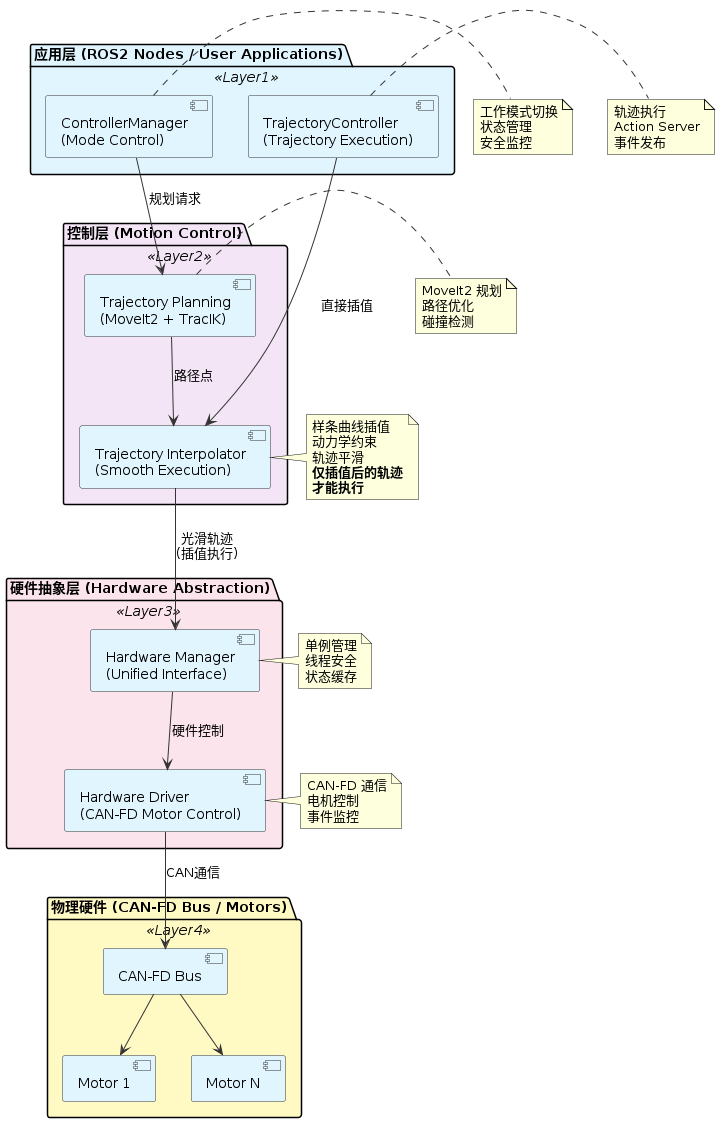

The diagram above was rendered by PlantUML. Its source (embedded in the PNG):
@startuml Universal_Arm_Controller_Architecture
!define BORDER_COLOR #333333
!define LAYER1_COLOR #E1F5FE
!define LAYER2_COLOR #F3E5F5
!define LAYER3_COLOR #FCE4EC
!define LAYER4_COLOR #FFF9C4

skinparam backgroundColor #FFFFFF
skinparam component {
    BackgroundColor LAYER1_COLOR
    BorderColor BORDER_COLOR
    ArrowColor BORDER_COLOR
    FontColor #000000
}

package "应用层 (ROS2 Nodes / User Applications)" <<Layer1>> #E1F5FE {
    component "ControllerManager\n(Mode Control)" as CM
    component "TrajectoryController\n(Trajectory Execution)" as TC
}

package "控制层 (Motion Control)" <<Layer2>> #F3E5F5 {
    component "Trajectory Planning\n(MoveIt2 + TracIK)" as TP
    component "Trajectory Interpolator\n(Smooth Execution)" as TI
}

package "硬件抽象层 (Hardware Abstraction)" <<Layer3>> #FCE4EC {
    component "Hardware Manager\n(Unified Interface)" as HM
    component "Hardware Driver\n(CAN-FD Motor Control)" as HD
}

package "物理硬件 (CAN-FD Bus / Motors)" <<Layer4>> #FFF9C4 {
    component "CAN-FD Bus" as CAN
    component "Motor 1" as M1
    component "Motor N" as MN
}

CM --> TP : 规划请求
TP --> TI : 路径点
TI --> HM : 光滑轨迹\n(插值执行)
TC --> TI : 直接插值
HM --> HD : 硬件控制
HD --> CAN : CAN通信
CAN --> M1
CAN --> MN

note right of CM
  工作模式切换
  状态管理
  安全监控
end note

note right of TC
  轨迹执行
  Action Server
  事件发布
end note

note right of TP
  MoveIt2 规划
  路径优化
  碰撞检测
end note

note right of TI
  样条曲线插值
  动力学约束
  轨迹平滑
  **仅插值后的轨迹**
  **才能执行**
end note

note right of HM
  单例管理
  线程安全
  状态缓存
end note

note right of HD
  CAN-FD 通信
  电机控制
  事件监控
end note

@enduml